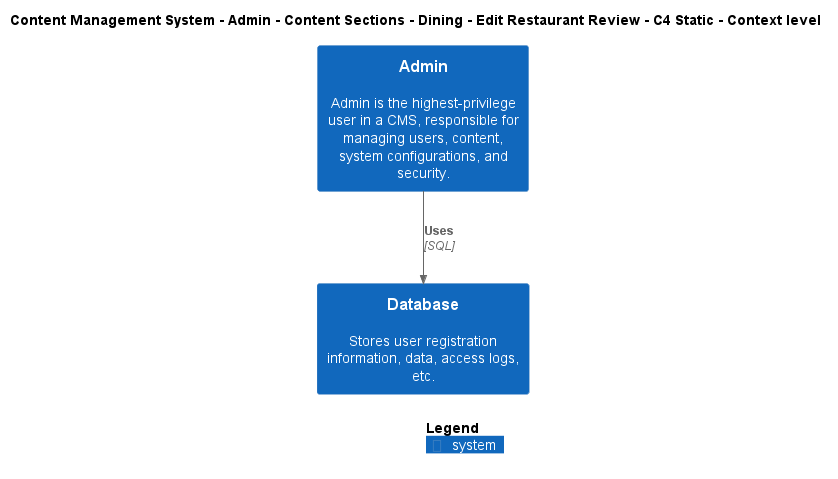

The diagram above was rendered by PlantUML. Its source (embedded in the PNG):
@startuml
!include ..\..\..\..\..\..\..\..\..\.c4s\C4_Context.puml

AddElementTag("c4interflow:lifecycle:new", $bgColor=green, $fontColor=#ffffff, $borderColor=green, $shadowing="False")
AddElementTag("c4interflow:lifecycle:changed", $bgColor=orange, $fontColor=#ffffff, $borderColor=orange, $shadowing="False")
AddElementTag("c4interflow:lifecycle:removed", $bgColor=red, $fontColor=#ffffff, $borderColor=red, $shadowing="False")

AddRelTag("c4interflow:lifecycle:new", $textColor=green, $lineColor=green)
AddRelTag("c4interflow:lifecycle:changed", $textColor=orange, $lineColor=orange)
AddRelTag("c4interflow:lifecycle:removed", $textColor=red, $lineColor=red)

SHOW_PERSON_PORTRAIT()
LAYOUT_TOP_DOWN()

skinparam linetype polyline

title Content Management System - Admin - Content Sections - Dining - Edit Restaurant Review - C4 Static - Context level

System(ContentManagementSystem.SoftwareSystems.Admin, "Admin", "Admin is the highest-privilege user in a CMS, responsible for managing users, content, system configurations, and security.")
System(ContentManagementSystem.SoftwareSystems.Database, "Database", "Stores user registration information, data, access logs, etc.")

Rel(ContentManagementSystem.SoftwareSystems.Admin, ContentManagementSystem.SoftwareSystems.Database, "Uses", "SQL", $tags="protocol:sql")


SHOW_LEGEND()
@enduml